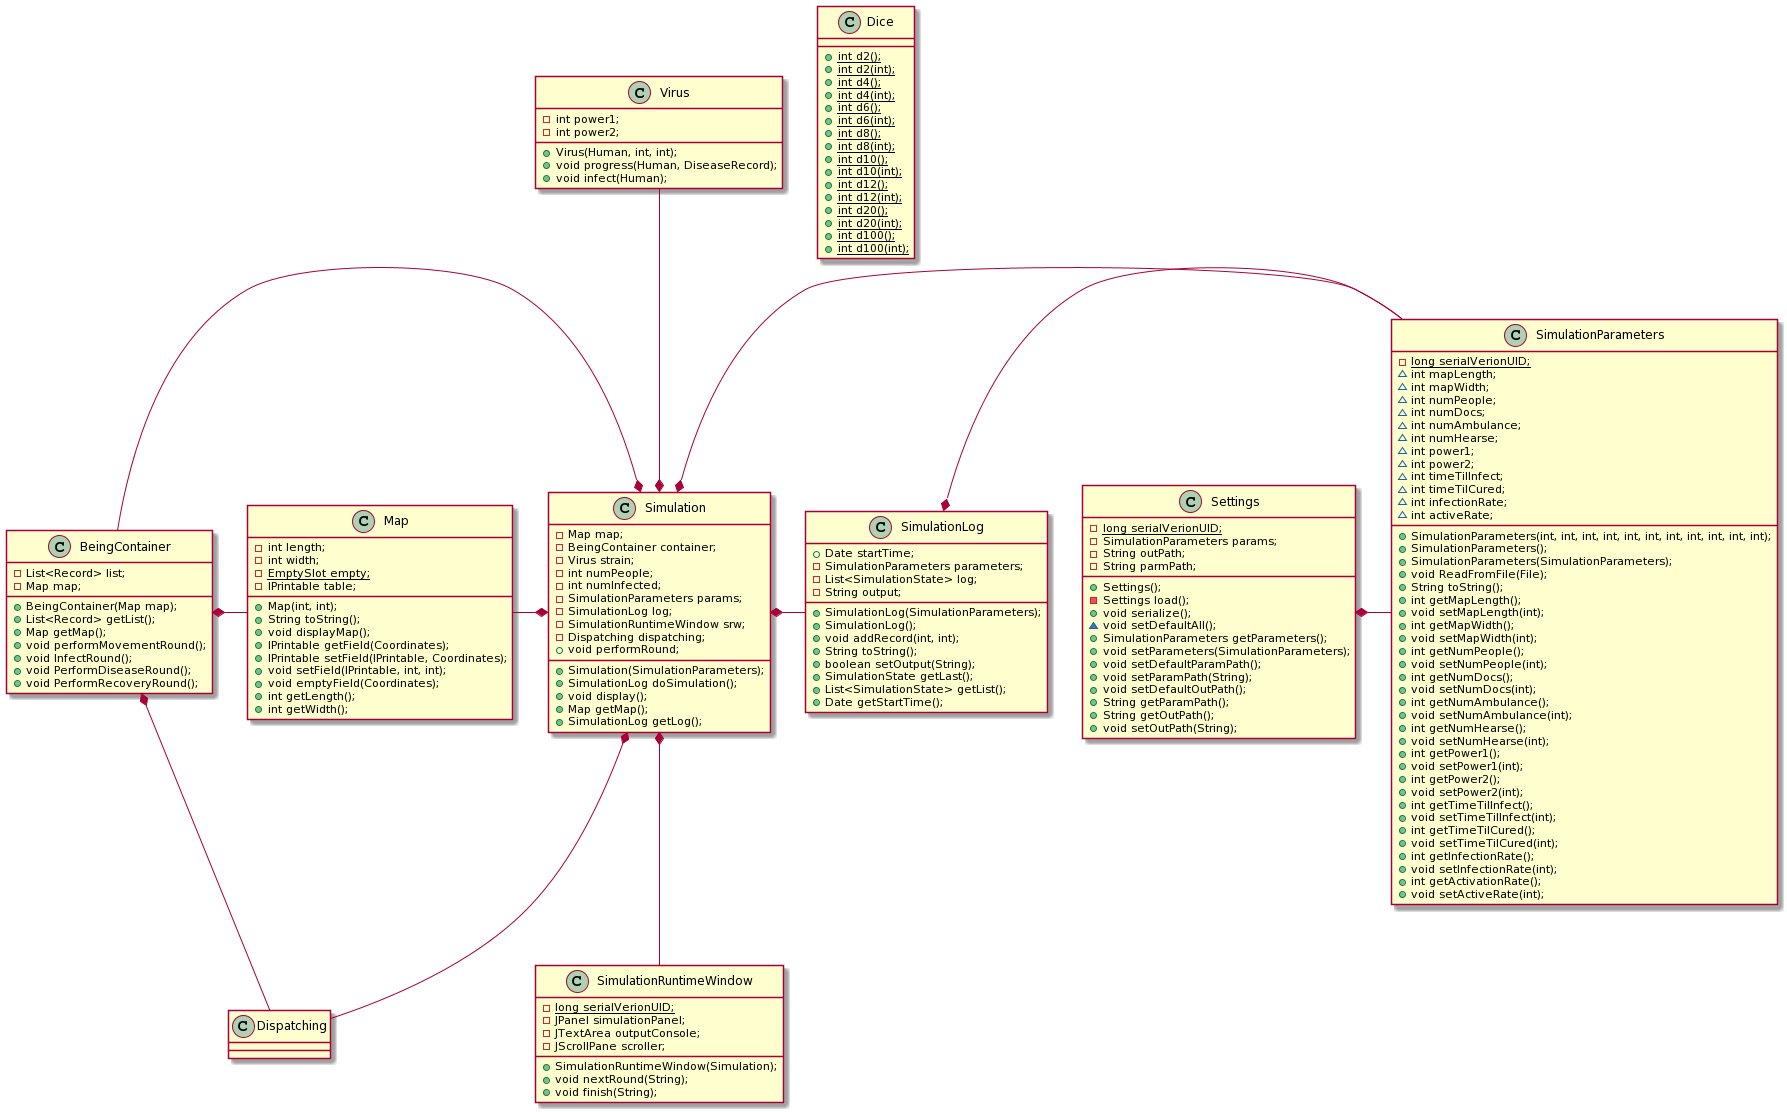

The diagram above was rendered by PlantUML. Its source (embedded in the PNG):
@startuml
class Settings{
    - {static} long serialVerionUID;
    - SimulationParameters params;
    - String outPath;
    - String parmPath;
    + Settings();
    - Settings load();
    + void serialize();
    ~ void setDefaultAll();
    + SimulationParameters getParameters();
    + void setParameters(SimulationParameters);
    + void setDefaultParamPath();
    + void setParamPath(String);
    + void setDefaultOutPath();
    + String getParamPath();
    + String getOutPath();
    + void setOutPath(String);
}

class Simulation {
    - Map map;
    - BeingContainer container;
    - Virus strain;
    - int numPeople;
    - int numInfected;
    - SimulationParameters params;
    - SimulationLog log;
    - SimulationRuntimeWindow srw;
    - Dispatching dispatching;
    + Simulation(SimulationParameters);
    + void performRound;
    + SimulationLog doSimulation();
    + void display();
    + Map getMap();
    + SimulationLog getLog();
}

class SimulationLog {
    + Date startTime;
    - SimulationParameters parameters;
    - List<SimulationState> log;
    - String output;
    + SimulationLog(SimulationParameters);
    + SimulationLog();
    + void addRecord(int, int);
    + String toString();
    + boolean setOutput(String);
    + SimulationState getLast();
    + List<SimulationState> getList();
    + Date getStartTime();
}

class SimulationParameters {
    - {static} long serialVerionUID;
    ~ int mapLength;
    ~ int mapWidth;
    ~ int numPeople;
    ~ int numDocs;
    ~ int numAmbulance;
    ~ int numHearse;
    ~ int power1;
    ~ int power2;
    ~ int timeTilInfect;
    ~ int timeTilCured;
    ~ int infectionRate;
    ~ int activeRate;
    + SimulationParameters(int, int, int, int, int, int, int, int, int, int, int);
    + SimulationParameters();
    + SimulationParameters(SimulationParameters);
    + void ReadFromFile(File);
    + String toString();
    + int getMapLength();
    + void setMapLength(int);
    + int getMapWidth();
    + void setMapWidth(int);
    + int getNumPeople();
    + void setNumPeople(int);
    + int getNumDocs();
    + void setNumDocs(int);
    + int getNumAmbulance();
    + void setNumAmbulance(int);
    + int getNumHearse();
    + void setNumHearse(int);
    + int getPower1();
    + void setPower1(int);
    + int getPower2();
    + void setPower2(int);
    + int getTimeTilInfect();
    + void setTimeTilInfect(int);
    + int getTimeTilCured();
    + void setTimeTilCured(int);
    + int getInfectionRate();
    + void setInfectionRate(int);
    + int getActivationRate();
    + void setActiveRate(int);
}

class Map
{
- int length;
- int width;
- {static} EmptySlot empty;
- IPrintable table;
+ Map(int, int);
+ String toString();
+ void displayMap();
+ IPrintable getField(Coordinates);
+ IPrintable setField(IPrintable, Coordinates);
+ void setField(IPrintable, int, int);
+ void emptyField(Coordinates);
+ int getLength();
+ int getWidth();
}

class Dice
{
+ {static} int d2();
+ {static} int d2(int);
+ {static} int d4();
+ {static} int d4(int);
+ {static} int d6();
+ {static} int d6(int);
+ {static} int d8();
+ {static} int d8(int);
+ {static} int d10();
+ {static} int d10(int);
+ {static} int d12();
+ {static} int d12(int);
+ {static} int d20();
+ {static} int d20(int);
+ {static} int d100();
+ {static} int d100(int);
}

class Dispatching
{

}

class Virus
{
    - int power1;
    - int power2;
    + Virus(Human, int, int);
    + void progress(Human, DiseaseRecord);
    + void infect(Human);
}

class BeingContainer
{
    - List<Record> list;
    - Map map;
    + BeingContainer(Map map);
    + List<Record> getList();
    + Map getMap();
    + void performMovementRound();
    + void InfectRound();
    + void PerformDiseaseRound();
    + void PerformRecoveryRound();
}

class SimulationRuntimeWindow{
    - {static} long serialVerionUID;
    - JPanel simulationPanel;
    - JTextArea outputConsole;
    - JScrollPane scroller;
    + SimulationRuntimeWindow(Simulation);
    + void nextRound(String);
    + void finish(String);
}


SimulationLog *- SimulationParameters
Simulation *- SimulationParameters
Simulation *- SimulationLog
Settings *- SimulationParameters
Virus --* Simulation 
Map -* Simulation 
Simulation *-- Dispatching
BeingContainer -* Simulation
BeingContainer *- Map
BeingContainer *-- Dispatching
Simulation *-- SimulationRuntimeWindow
@enduml